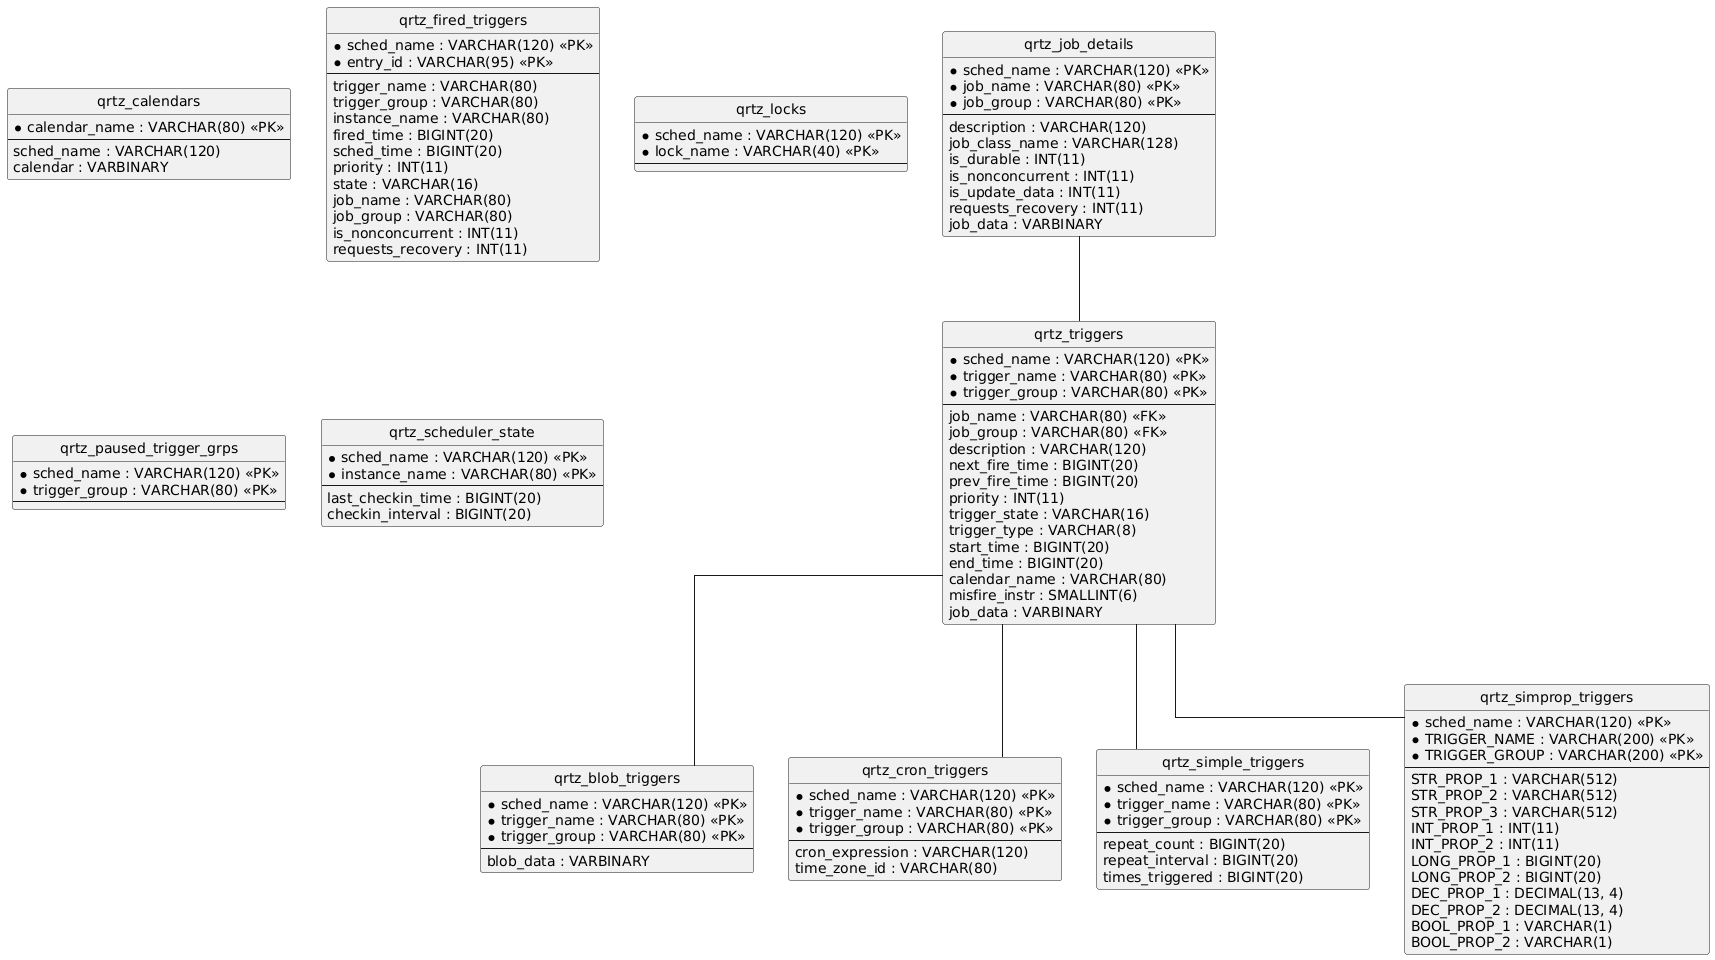

The diagram above was rendered by PlantUML. Its source (embedded in the PNG):
@startuml
hide circle
skinparam linetype ortho

entity "qrtz_blob_triggers" as qrtz_blob_triggers {
  * sched_name : VARCHAR(120) <<PK>>
  * trigger_name : VARCHAR(80) <<PK>>
  * trigger_group : VARCHAR(80) <<PK>>
  --
  blob_data : VARBINARY
}

entity "qrtz_calendars" as qrtz_calendars {
  * calendar_name : VARCHAR(80) <<PK>>
  --
  sched_name : VARCHAR(120)
  calendar : VARBINARY
}

entity "qrtz_cron_triggers" as qrtz_cron_triggers {
  * sched_name : VARCHAR(120) <<PK>>
  * trigger_name : VARCHAR(80) <<PK>>
  * trigger_group : VARCHAR(80) <<PK>>
  --
  cron_expression : VARCHAR(120)
  time_zone_id : VARCHAR(80)
}

entity "qrtz_fired_triggers" as qrtz_fired_triggers {
  * sched_name : VARCHAR(120) <<PK>>
  * entry_id : VARCHAR(95) <<PK>>
  --
  trigger_name : VARCHAR(80)
  trigger_group : VARCHAR(80)
  instance_name : VARCHAR(80)
  fired_time : BIGINT(20)
  sched_time : BIGINT(20)
  priority : INT(11)
  state : VARCHAR(16)
  job_name : VARCHAR(80)
  job_group : VARCHAR(80)
  is_nonconcurrent : INT(11)
  requests_recovery : INT(11)
}

entity "qrtz_job_details" as qrtz_job_details {
  * sched_name : VARCHAR(120) <<PK>>
  * job_name : VARCHAR(80) <<PK>>
  * job_group : VARCHAR(80) <<PK>>
  --
  description : VARCHAR(120)
  job_class_name : VARCHAR(128)
  is_durable : INT(11)
  is_nonconcurrent : INT(11)
  is_update_data : INT(11)
  requests_recovery : INT(11)
  job_data : VARBINARY
}

entity "qrtz_locks" as qrtz_locks {
  * sched_name : VARCHAR(120) <<PK>>
  * lock_name : VARCHAR(40) <<PK>>
  --
}

entity "qrtz_paused_trigger_grps" as qrtz_paused_trigger_grps {
  * sched_name : VARCHAR(120) <<PK>>
  * trigger_group : VARCHAR(80) <<PK>>
  --
}

entity "qrtz_scheduler_state" as qrtz_scheduler_state {
  * sched_name : VARCHAR(120) <<PK>>
  * instance_name : VARCHAR(80) <<PK>>
  --
  last_checkin_time : BIGINT(20)
  checkin_interval : BIGINT(20)
}

entity "qrtz_simple_triggers" as qrtz_simple_triggers {
  * sched_name : VARCHAR(120) <<PK>>
  * trigger_name : VARCHAR(80) <<PK>>
  * trigger_group : VARCHAR(80) <<PK>>
  --
  repeat_count : BIGINT(20)
  repeat_interval : BIGINT(20)
  times_triggered : BIGINT(20)
}

entity "qrtz_simprop_triggers" as qrtz_simprop_triggers {
  * sched_name : VARCHAR(120) <<PK>>
  * TRIGGER_NAME : VARCHAR(200) <<PK>>
  * TRIGGER_GROUP : VARCHAR(200) <<PK>>
  --
  STR_PROP_1 : VARCHAR(512)
  STR_PROP_2 : VARCHAR(512)
  STR_PROP_3 : VARCHAR(512)
  INT_PROP_1 : INT(11)
  INT_PROP_2 : INT(11)
  LONG_PROP_1 : BIGINT(20)
  LONG_PROP_2 : BIGINT(20)
  DEC_PROP_1 : DECIMAL(13, 4)
  DEC_PROP_2 : DECIMAL(13, 4)
  BOOL_PROP_1 : VARCHAR(1)
  BOOL_PROP_2 : VARCHAR(1)
}

entity "qrtz_triggers" as qrtz_triggers {
  * sched_name : VARCHAR(120) <<PK>>
  * trigger_name : VARCHAR(80) <<PK>>
  * trigger_group : VARCHAR(80) <<PK>>
  --
  job_name : VARCHAR(80) <<FK>>
  job_group : VARCHAR(80) <<FK>>
  description : VARCHAR(120)
  next_fire_time : BIGINT(20)
  prev_fire_time : BIGINT(20)
  priority : INT(11)
  trigger_state : VARCHAR(16)
  trigger_type : VARCHAR(8)
  start_time : BIGINT(20)
  end_time : BIGINT(20)
  calendar_name : VARCHAR(80)
  misfire_instr : SMALLINT(6)
  job_data : VARBINARY
}

qrtz_triggers -- qrtz_blob_triggers
qrtz_triggers -- qrtz_cron_triggers
qrtz_triggers -- qrtz_simple_triggers
qrtz_triggers -- qrtz_simprop_triggers
qrtz_job_details -- qrtz_triggers
@enduml